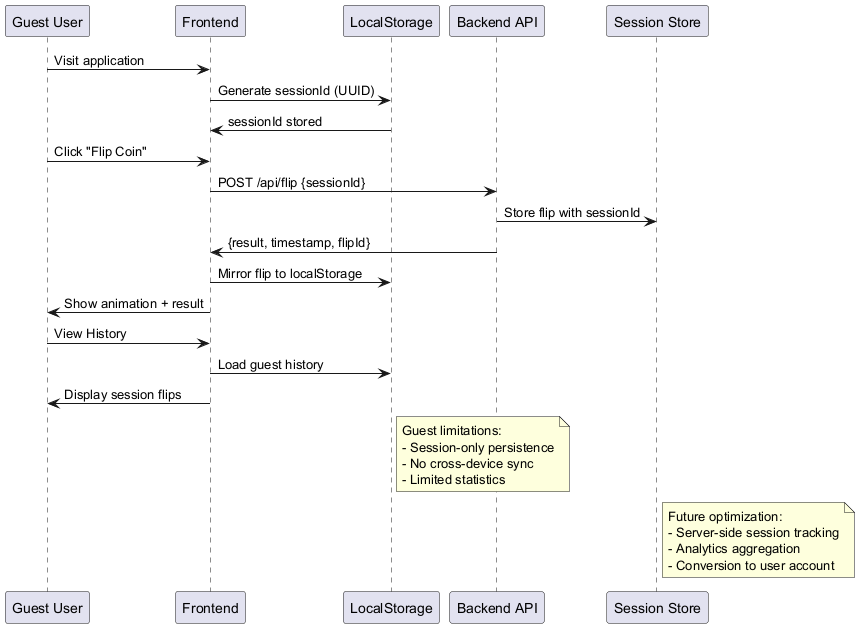

The diagram above was rendered by PlantUML. Its source (embedded in the PNG):
@startuml Guest-User-Flow
participant "Guest User" as Guest
participant "Frontend" as Frontend
participant "LocalStorage" as Local
participant "Backend API" as API
participant "Session Store" as Session

Guest -> Frontend : Visit application
Frontend -> Local : Generate sessionId (UUID)
Local -> Frontend : sessionId stored

Guest -> Frontend : Click "Flip Coin"
Frontend -> API : POST /api/flip {sessionId}
API -> Session : Store flip with sessionId
API -> Frontend : {result, timestamp, flipId}
Frontend -> Local : Mirror flip to localStorage
Frontend -> Guest : Show animation + result

Guest -> Frontend : View History
Frontend -> Local : Load guest history
Frontend -> Guest : Display session flips

note right of Local : Guest limitations:\n- Session-only persistence\n- No cross-device sync\n- Limited statistics
note right of Session : Future optimization:\n- Server-side session tracking\n- Analytics aggregation\n- Conversion to user account

@enduml